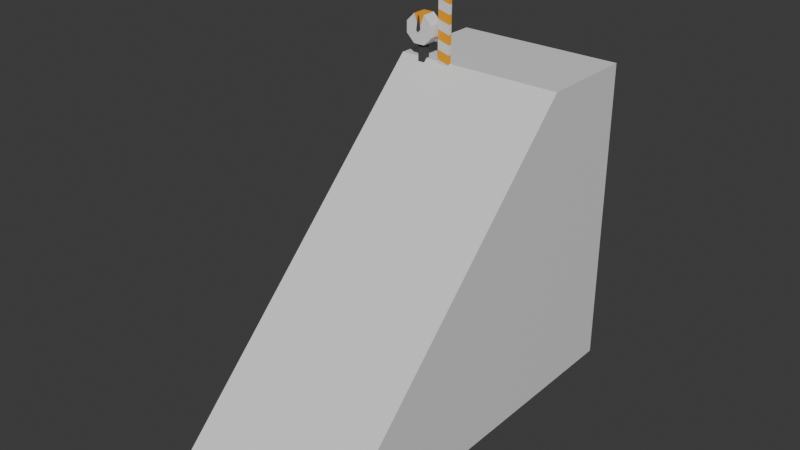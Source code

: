 # Source: rail_other.blend  (saved by Blender 4.1.24; exported with 4.5.12 LTS)
import bpy
from mathutils import Matrix  # noqa: F401  (used for matrix-valued properties, if any)

bpy.ops.wm.read_factory_settings(use_empty=True)
scene = bpy.context.scene
scene.name = 'Scene'

# ---- collections
col_collection = bpy.data.collections.new('Collection'); scene.collection.children.link(col_collection)

# ---- materials (node trees are filled in below, after node groups)
mat_material = bpy.data.materials.new('Material')
mat_material.alpha_threshold = 0.0
mat_material.use_transparent_shadow = False
mat_material.roughness = 0.5
mat_material.line_color = (0.0, 0.0, 0.0, 1.0)
mat_main = bpy.data.materials.new('Main')
mat_main.use_transparent_shadow = False
mat_highlight = bpy.data.materials.new('Highlight')
mat_highlight.use_transparent_shadow = False
mat_dark = bpy.data.materials.new('Dark')
mat_dark.use_transparent_shadow = False

# ---- material node trees
mat_material.use_nodes = True; mat_material.node_tree.nodes.clear()
_N = mat_material.node_tree.nodes; _L = mat_material.node_tree.links
n0 = _N.new('ShaderNodeOutputMaterial'); n0.name = 'Material Output'; n0.location = (300, 300)
n1 = _N.new('ShaderNodeBsdfPrincipled'); n1.name = 'Principled BSDF'; n1.location = (10, 300)
n1.inputs[3].default_value = 1.45
_L.new(n1.outputs[0], n0.inputs[0])
n0.is_active_output = True
mat_main.use_nodes = True; mat_main.node_tree.nodes.clear()
_N = mat_main.node_tree.nodes; _L = mat_main.node_tree.links
n0 = _N.new('ShaderNodeBsdfPrincipled'); n0.name = 'Principled BSDF'; n0.location = (10, 300)
n0.inputs[2].default_value = 1.0
n1 = _N.new('ShaderNodeOutputMaterial'); n1.name = 'Material Output'; n1.location = (300, 300)
_L.new(n0.outputs[0], n1.inputs[0])
n1.is_active_output = True
mat_highlight.use_nodes = True; mat_highlight.node_tree.nodes.clear()
_N = mat_highlight.node_tree.nodes; _L = mat_highlight.node_tree.links
n0 = _N.new('ShaderNodeBsdfPrincipled'); n0.name = 'Principled BSDF'; n0.location = (10, 300)
n0.inputs[0].default_value = (1.0, 0.3957, 0.0, 1.0)
n0.inputs[2].default_value = 1.0
n1 = _N.new('ShaderNodeOutputMaterial'); n1.name = 'Material Output'; n1.location = (300, 300)
_L.new(n0.outputs[0], n1.inputs[0])
n1.is_active_output = True
mat_dark.use_nodes = True; mat_dark.node_tree.nodes.clear()
_N = mat_dark.node_tree.nodes; _L = mat_dark.node_tree.links
n0 = _N.new('ShaderNodeBsdfPrincipled'); n0.name = 'Principled BSDF'; n0.location = (10, 300)
n0.inputs[0].default_value = (0.05991, 0.05991, 0.05991, 1.0)
n0.inputs[2].default_value = 1.0
n1 = _N.new('ShaderNodeOutputMaterial'); n1.name = 'Material Output'; n1.location = (300, 300)
_L.new(n0.outputs[0], n1.inputs[0])
n1.is_active_output = True

# ---- world
world_world = bpy.data.worlds.new('World'); scene.world = world_world
world_world.use_nodes = True; world_world.node_tree.nodes.clear()
_N = world_world.node_tree.nodes; _L = world_world.node_tree.links
n0 = _N.new('ShaderNodeOutputWorld'); n0.name = 'World Output'; n0.location = (300, 300)
n1 = _N.new('ShaderNodeBackground'); n1.name = 'Background'; n1.location = (10, 300)
n1.inputs[0].default_value = (0.05088, 0.05088, 0.05088, 1.0)
_L.new(n1.outputs[0], n0.inputs[0])
n0.is_active_output = True
world_world.color = (0.05088, 0.05088, 0.05088)
world_world.use_sun_shadow = False
world_world.sun_shadow_jitter_overblur = 0.0

# ---- meshes
me_cube = bpy.data.meshes.new('Cube')
me_cube.from_pydata([(12.0, 0.0, 4.0), (12.0, 0.0, -40.0), (12.0, -44.0, -40.0), (-12.0, 0.0, 4.0), (-12.0, 0.0, -40.0), (-12.0, -44.0, -40.0), (12.0, 14.0, -40.0), (-12.0, 14.0, -40.0), (12.0, 14.0, 4.0), (-12.0, 14.0, 4.0)], [], [(1, 0, 2), (0, 3, 5, 2), (4, 5, 3), (4, 1, 2, 5), (4, 3, 9, 7), (7, 9, 8, 6), (0, 1, 6, 8), (3, 0, 8, 9), (1, 4, 7, 6)])
_uv = me_cube.uv_layers.new(name='UVMap')
_uv.uv.foreach_set('vector', [0.375, 0.5, 0.625, 0.5, 0.375, 0.75, 0.625, 0.5, 0.625, 0.25, 0.125, 0.75, 0.375, 0.75, 0.375, 0.25, 0.125, 0.75, 0.625, 0.25, 0.125, 0.5, 0.375, 0.5, 0.375, 0.75, 0.125, 0.75, 0.375, 0.25, 0.625, 0.25, 0.625, 0.25, 0.375, 0.25, 0.375, 0.25, 0.625, 0.25, 0.625, 0.5, 0.375, 0.5, 0.625, 0.5, 0.375, 0.5, 0.375, 0.5, 0.625, 0.5, 0.625, 0.25, 0.625, 0.5, 0.625, 0.5, 0.625, 0.25, 0.375, 0.5, 0.125, 0.5, 0.125, 0.5, 0.375, 0.5])
me_cube.materials.append(mat_material)
me_cube.use_mirror_vertex_groups = False
me_cube.update()
me_clock = bpy.data.meshes.new('Clock')
me_clock.from_pydata([(-0.5, -0.5, 0.0), (-0.5, -0.5, 6.0), (-0.5, 0.5, 0.0), (-0.5, 0.5, 6.0), (0.5, -0.5, 0.0), (0.5, -0.5, 6.0), (0.5, 0.5, 0.0), (0.5, 0.5, 6.0), (-0.8, -1.0, 6.0), (-2.0, -1.0, 7.2), (-2.0, 1.0, 7.2), (-0.8, 1.0, 6.0), (0.8, -1.0, 6.0), (2.0, -1.0, 7.2), (2.0, 1.0, 7.2), (0.8, 1.0, 6.0), (2.0, -1.0, 8.8), (0.8, -1.0, 10.0), (0.8, 1.0, 10.0), (2.0, 1.0, 8.8), (-2.0, -1.0, 8.8), (-0.8, -1.0, 10.0), (-0.8, 1.0, 10.0), (-2.0, 1.0, 8.8), (-5.96e-08, -1.0, 8.0), (5.96e-08, 1.0, 8.0)], [], [(4, 0, 2, 6), (6, 7, 5, 4), (25, 18, 19), (9, 20, 23, 10), (10, 11, 8, 9), (14, 13, 12, 15), (18, 17, 16, 19), (13, 14, 19, 16), (24, 8, 12), (0, 4, 5, 1), (1, 5, 12, 8), (22, 23, 20, 21), (6, 2, 3, 7), (2, 0, 1, 3), (3, 1, 8, 11), (7, 3, 11, 15), (5, 7, 15, 12), (22, 21, 17, 18), (17, 21, 24), (16, 17, 24), (24, 9, 8), (13, 16, 24), (20, 9, 24), (21, 20, 24), (12, 13, 24), (25, 22, 18), (23, 22, 25), (11, 25, 15), (25, 19, 14), (11, 10, 25), (10, 23, 25), (15, 25, 14)])
me_clock.polygons.foreach_set('material_index', [2, 2, 0, 0, 0, 0, 0, 0, 0, 2, 0, 0, 2, 2, 0, 0, 0, 1, 1, 0, 0, 0, 0, 0, 0, 1, 0, 0, 0, 0, 0, 0])
_uv = me_clock.uv_layers.new(name='UVMap')
_uv.uv.foreach_set('vector', [0.375, 0.75, 0.375, 0.75, 0.375, 0.5, 0.375, 0.5, 0.375, 0.5, 0.625, 0.5, 0.625, 0.75, 0.375, 0.75, 0.625, 0.425, 0.625, 0.425, 0.625, 0.5, 0.625, 0.75, 0.625, 0.75, 0.625, 0.5, 0.625, 0.5, 0.625, 0.5, 0.625, 0.425, 0.625, 0.825, 0.625, 0.75, 0.625, 0.5, 0.625, 0.75, 0.625, 0.825, 0.625, 0.425, 0.7, 0.5, 0.7, 0.75, 0.625, 0.75, 0.625, 0.5, 0.625, 0.75, 0.625, 0.5, 0.625, 0.5, 0.625, 0.75, 0.625, 0.825, 0.625, 0.825, 0.625, 0.825, 0.375, 0.75, 0.375, 0.75, 0.625, 0.75, 0.625, 0.75, 0.625, 0.75, 0.625, 0.75, 0.625, 0.825, 0.625, 0.825, 0.7, 0.5, 0.625, 0.5, 0.625, 0.75, 0.7, 0.75, 0.375, 0.5, 0.375, 0.5, 0.625, 0.5, 0.625, 0.5, 0.375, 0.5, 0.375, 0.75, 0.625, 0.75, 0.625, 0.5, 0.625, 0.5, 0.625, 0.75, 0.625, 0.825, 0.625, 0.425, 0.625, 0.5, 0.625, 0.5, 0.625, 0.425, 0.625, 0.425, 0.625, 0.75, 0.625, 0.5, 0.625, 0.425, 0.625, 0.825, 0.7, 0.5, 0.7, 0.75, 0.7, 0.75, 0.7, 0.5, 0.625, 0.825, 0.625, 0.825, 0.625, 0.825, 0.625, 0.75, 0.625, 0.825, 0.625, 0.825, 0.625, 0.825, 0.625, 0.75, 0.625, 0.825, 0.625, 0.75, 0.625, 0.75, 0.625, 0.825, 0.625, 0.75, 0.625, 0.75, 0.625, 0.825, 0.625, 0.825, 0.625, 0.75, 0.625, 0.825, 0.625, 0.825, 0.625, 0.75, 0.625, 0.825, 0.625, 0.425, 0.625, 0.425, 0.625, 0.425, 0.625, 0.5, 0.625, 0.425, 0.625, 0.425, 0.625, 0.425, 0.625, 0.425, 0.625, 0.425, 0.625, 0.425, 0.625, 0.5, 0.625, 0.5, 0.625, 0.425, 0.625, 0.5, 0.625, 0.425, 0.625, 0.5, 0.625, 0.5, 0.625, 0.425, 0.625, 0.425, 0.625, 0.425, 0.625, 0.5])
me_clock.materials.append(mat_main)
me_clock.materials.append(mat_highlight)
me_clock.materials.append(mat_dark)
me_clock.update()
me_needle = bpy.data.meshes.new('Needle')
me_needle.from_pydata([(-0.25, -1.262, 0.0), (-0.25, 1.238, 0.0), (0.25, -1.262, 0.0), (0.0, -1.262, 1.85), (0.25, 1.238, 0.0), (0.0, 1.238, 1.85), (0.0, 1.238, -0.25), (0.0, -1.262, -0.25)], [], [(0, 3, 5, 1), (1, 5, 4, 6), (4, 5, 3, 2), (2, 3, 0, 7), (6, 4, 2, 7), (1, 6, 7, 0)])
_uv = me_needle.uv_layers.new(name='UVMap')
_uv.uv.foreach_set('vector', [0.375, 0.0, 0.625, 0.0, 0.625, 0.25, 0.375, 0.25, 0.375, 0.25, 0.625, 0.5, 0.375, 0.5, 0.375, 0.375, 0.375, 0.5, 0.625, 0.5, 0.625, 0.75, 0.375, 0.75, 0.375, 0.75, 0.625, 1.0, 0.375, 1.0, 0.375, 0.875, 0.25, 0.5, 0.375, 0.5, 0.375, 0.75, 0.25, 0.75, 0.125, 0.5, 0.25, 0.5, 0.25, 0.75, 0.125, 0.75])
me_needle.materials.append(mat_dark)
me_needle.update()
me_barrierbase = bpy.data.meshes.new('BarrierBase')
me_barrierbase.from_pydata([(-1.0, -1.0, -1.0), (-1.0, -1.0, 2.0), (-1.0, 1.0, -1.0), (-1.0, 1.0, 2.0), (2.0, -1.0, -1.0), (2.0, -1.0, 2.0), (2.0, 1.0, -1.0), (2.0, 1.0, 2.0), (-1.0, 0.3333, -1.0), (-1.0, -0.3333, -1.0), (-1.0, -0.3333, 2.0), (-1.0, 0.3333, 2.0), (2.0, -0.3333, -1.0), (2.0, 0.3333, -1.0), (2.0, 0.3333, 2.0), (2.0, -0.3333, 2.0), (0.75, 1.0, -1.0), (0.75, 1.0, 2.0), (0.75, -1.0, -1.0), (0.75, -1.0, 2.0), (-0.25, 0.3333, 2.0), (-0.25, -0.3333, 2.0), (-0.25, 0.3333, -1.0), (-0.25, -0.3333, -1.0), (-1.0, -1.0, 1.25), (-1.0, 1.0, 1.25), (2.0, 1.0, 1.25), (2.0, -1.0, 1.25), (2.0, 0.3333, -0.25), (2.0, -0.3333, -0.25), (-1.0, -0.3333, 1.25), (-1.0, 0.3333, 1.25), (0.75, -1.0, 1.25), (0.75, 1.0, 1.25)], [], [(31, 11, 3, 25), (33, 17, 7, 26), (29, 15, 5, 27), (32, 19, 1, 24), (23, 12, 4, 18), (21, 10, 1, 19), (17, 3, 11, 20), (20, 11, 10, 21), (16, 6, 13, 22), (22, 13, 12, 23), (26, 7, 14, 28), (28, 14, 15, 29), (24, 1, 10, 30), (30, 10, 11, 31), (8, 22, 23, 9), (2, 16, 22, 8), (14, 20, 21, 15), (7, 17, 20, 14), (15, 21, 19, 5), (9, 23, 18, 0), (27, 5, 19, 32), (25, 3, 17, 33), (2, 25, 33, 16), (4, 27, 32, 18), (9, 30, 31, 8), (0, 24, 30, 9), (13, 28, 29, 12), (6, 26, 28, 13), (18, 32, 24, 0), (12, 29, 27, 4), (16, 33, 26, 6), (8, 31, 25, 2)])
me_barrierbase.polygons.foreach_set('material_index', [0, 0, 0, 0, 0, 0, 0, 0, 0, 0, 0, 1, 0, 0, 2, 2, 1, 0, 0, 2, 0, 0, 2, 0, 2, 2, 0, 0, 2, 0, 0, 2])
_uv = me_barrierbase.uv_layers.new(name='UVMap')
_uv.uv.foreach_set('vector', [0.4375, 0.1667, 0.625, 0.1667, 0.625, 0.25, 0.4375, 0.25, 0.4375, 0.3125, 0.625, 0.3125, 0.625, 0.5, 0.4375, 0.5, 0.4375, 0.6667, 0.625, 0.6667, 0.625, 0.75, 0.4375, 0.75, 0.4375, 0.9375, 0.625, 0.9375, 0.625, 1.0, 0.4375, 1.0, 0.1875, 0.6667, 0.375, 0.6667, 0.375, 0.75, 0.1875, 0.75, 0.8125, 0.6667, 0.875, 0.6667, 0.875, 0.75, 0.8125, 0.75, 0.8125, 0.5, 0.875, 0.5, 0.875, 0.5833, 0.8125, 0.5833, 0.8125, 0.5833, 0.875, 0.5833, 0.875, 0.6667, 0.8125, 0.6667, 0.1875, 0.5, 0.375, 0.5, 0.375, 0.5833, 0.1875, 0.5833, 0.1875, 0.5833, 0.375, 0.5833, 0.375, 0.6667, 0.1875, 0.6667, 0.4375, 0.5, 0.625, 0.5, 0.625, 0.5833, 0.4375, 0.5833, 0.4375, 0.5833, 0.625, 0.5833, 0.625, 0.6667, 0.4375, 0.6667, 0.4375, 0.0, 0.625, 0.0, 0.625, 0.08333, 0.4375, 0.08333, 0.4375, 0.08333, 0.625, 0.08333, 0.625, 0.1667, 0.4375, 0.1667, 0.125, 0.5833, 0.1875, 0.5833, 0.1875, 0.6667, 0.125, 0.6667, 0.125, 0.5, 0.1875, 0.5, 0.1875, 0.5833, 0.125, 0.5833, 0.625, 0.5833, 0.8125, 0.5833, 0.8125, 0.6667, 0.625, 0.6667, 0.625, 0.5, 0.8125, 0.5, 0.8125, 0.5833, 0.625, 0.5833, 0.625, 0.6667, 0.8125, 0.6667, 0.8125, 0.75, 0.625, 0.75, 0.125, 0.6667, 0.1875, 0.6667, 0.1875, 0.75, 0.125, 0.75, 0.4375, 0.75, 0.625, 0.75, 0.625, 0.9375, 0.4375, 0.9375, 0.4375, 0.25, 0.625, 0.25, 0.625, 0.3125, 0.4375, 0.3125, 0.375, 0.25, 0.4375, 0.25, 0.4375, 0.3125, 0.375, 0.3125, 0.375, 0.75, 0.4375, 0.75, 0.4375, 0.9375, 0.375, 0.9375, 0.375, 0.08333, 0.4375, 0.08333, 0.4375, 0.1667, 0.375, 0.1667, 0.375, 0.0, 0.4375, 0.0, 0.4375, 0.08333, 0.375, 0.08333, 0.375, 0.5833, 0.4375, 0.5833, 0.4375, 0.6667, 0.375, 0.6667, 0.375, 0.5, 0.4375, 0.5, 0.4375, 0.5833, 0.375, 0.5833, 0.375, 0.9375, 0.4375, 0.9375, 0.4375, 1.0, 0.375, 1.0, 0.375, 0.6667, 0.4375, 0.6667, 0.4375, 0.75, 0.375, 0.75, 0.375, 0.3125, 0.4375, 0.3125, 0.4375, 0.5, 0.375, 0.5, 0.375, 0.1667, 0.4375, 0.1667, 0.4375, 0.25, 0.375, 0.25])
me_barrierbase.materials.append(mat_main)
me_barrierbase.materials.append(mat_dark)
me_barrierbase.materials.append(mat_highlight)
me_barrierbase.update()
me_barrier = bpy.data.meshes.new('Barrier')
me_barrier.from_pydata([(-1.25, -0.25, -1.0), (-1.25, -0.25, 14.0), (-1.25, 0.25, -1.0), (-1.25, 0.25, 14.0), (0.5003, -0.25, -1.0), (0.5003, -0.25, 14.0), (0.5003, 0.25, -1.0), (0.5003, 0.25, 14.0), (-1.25, -0.25, 2.083), (-1.25, -0.25, 3.417), (-1.25, -0.25, 4.75), (-1.25, -0.25, 6.083), (-1.25, -0.25, 7.417), (-1.25, -0.25, 8.75), (-1.25, -0.25, 10.08), (-1.25, -0.25, 11.42), (-1.25, 0.25, 11.42), (-1.25, 0.25, 10.08), (-1.25, 0.25, 8.75), (-1.25, 0.25, 7.417), (-1.25, 0.25, 6.083), (-1.25, 0.25, 4.75), (-1.25, 0.25, 3.417), (-1.25, 0.25, 2.083), (0.5003, 0.25, 10.92), (0.5003, 0.25, 9.583), (0.5003, 0.25, 8.25), (0.5003, 0.25, 6.917), (0.5003, 0.25, 5.583), (0.5003, 0.25, 4.25), (0.5003, 0.25, 2.917), (0.5003, 0.25, 1.583), (0.5003, -0.25, 10.92), (0.5003, -0.25, 9.583), (0.5003, -0.25, 8.25), (0.5003, -0.25, 6.917), (0.5003, -0.25, 5.583), (0.5003, -0.25, 4.25), (0.5003, -0.25, 2.917), (0.5003, -0.25, 1.583)], [], [(2, 6, 4, 0), (7, 3, 1, 5), (32, 5, 1, 15), (24, 7, 5, 32), (16, 3, 7, 24), (15, 1, 3, 16), (0, 8, 23, 2), (8, 9, 22, 23), (9, 10, 21, 22), (10, 11, 20, 21), (11, 12, 19, 20), (12, 13, 18, 19), (13, 14, 17, 18), (14, 15, 16, 17), (2, 23, 31, 6), (23, 22, 30, 31), (22, 21, 29, 30), (21, 20, 28, 29), (20, 19, 27, 28), (19, 18, 26, 27), (18, 17, 25, 26), (17, 16, 24, 25), (6, 31, 39, 4), (31, 30, 38, 39), (30, 29, 37, 38), (29, 28, 36, 37), (28, 27, 35, 36), (27, 26, 34, 35), (26, 25, 33, 34), (25, 24, 32, 33), (4, 39, 8, 0), (39, 38, 9, 8), (38, 37, 10, 9), (37, 36, 11, 10), (36, 35, 12, 11), (35, 34, 13, 12), (34, 33, 14, 13), (33, 32, 15, 14)])
me_barrier.polygons.foreach_set('material_index', [0, 0, 0, 0, 0, 0, 0, 1, 0, 1, 0, 1, 0, 1, 0, 1, 0, 1, 0, 1, 0, 1, 0, 1, 0, 1, 0, 1, 0, 1, 0, 1, 0, 1, 0, 1, 0, 1])
_uv = me_barrier.uv_layers.new(name='UVMap')
_uv.uv.foreach_set('vector', [0.125, 0.5, 0.375, 0.5, 0.375, 0.75, 0.125, 0.75, 0.625, 0.5, 0.875, 0.5, 0.875, 0.75, 0.625, 0.75, 0.5972, 0.75, 0.625, 0.75, 0.625, 1.0, 0.5972, 1.0, 0.5972, 0.5, 0.625, 0.5, 0.625, 0.75, 0.5972, 0.75, 0.5972, 0.25, 0.625, 0.25, 0.625, 0.5, 0.5972, 0.5, 0.5972, 0.0, 0.625, 0.0, 0.625, 0.25, 0.5972, 0.25, 0.375, 0.0, 0.4028, 0.0, 0.4028, 0.25, 0.375, 0.25, 0.4028, 0.0, 0.4306, 0.0, 0.4306, 0.25, 0.4028, 0.25, 0.4306, 0.0, 0.4583, 0.0, 0.4583, 0.25, 0.4306, 0.25, 0.4583, 0.0, 0.4861, 0.0, 0.4861, 0.25, 0.4583, 0.25, 0.4861, 0.0, 0.5139, 0.0, 0.5139, 0.25, 0.4861, 0.25, 0.5139, 0.0, 0.5417, 0.0, 0.5417, 0.25, 0.5139, 0.25, 0.5417, 0.0, 0.5694, 0.0, 0.5694, 0.25, 0.5417, 0.25, 0.5694, 0.0, 0.5972, 0.0, 0.5972, 0.25, 0.5694, 0.25, 0.375, 0.25, 0.4028, 0.25, 0.4028, 0.5, 0.375, 0.5, 0.4028, 0.25, 0.4306, 0.25, 0.4306, 0.5, 0.4028, 0.5, 0.4306, 0.25, 0.4583, 0.25, 0.4583, 0.5, 0.4306, 0.5, 0.4583, 0.25, 0.4861, 0.25, 0.4861, 0.5, 0.4583, 0.5, 0.4861, 0.25, 0.5139, 0.25, 0.5139, 0.5, 0.4861, 0.5, 0.5139, 0.25, 0.5417, 0.25, 0.5417, 0.5, 0.5139, 0.5, 0.5417, 0.25, 0.5694, 0.25, 0.5694, 0.5, 0.5417, 0.5, 0.5694, 0.25, 0.5972, 0.25, 0.5972, 0.5, 0.5694, 0.5, 0.375, 0.5, 0.4028, 0.5, 0.4028, 0.75, 0.375, 0.75, 0.4028, 0.5, 0.4306, 0.5, 0.4306, 0.75, 0.4028, 0.75, 0.4306, 0.5, 0.4583, 0.5, 0.4583, 0.75, 0.4306, 0.75, 0.4583, 0.5, 0.4861, 0.5, 0.4861, 0.75, 0.4583, 0.75, 0.4861, 0.5, 0.5139, 0.5, 0.5139, 0.75, 0.4861, 0.75, 0.5139, 0.5, 0.5417, 0.5, 0.5417, 0.75, 0.5139, 0.75, 0.5417, 0.5, 0.5694, 0.5, 0.5694, 0.75, 0.5417, 0.75, 0.5694, 0.5, 0.5972, 0.5, 0.5972, 0.75, 0.5694, 0.75, 0.375, 0.75, 0.4028, 0.75, 0.4028, 1.0, 0.375, 1.0, 0.4028, 0.75, 0.4306, 0.75, 0.4306, 1.0, 0.4028, 1.0, 0.4306, 0.75, 0.4583, 0.75, 0.4583, 1.0, 0.4306, 1.0, 0.4583, 0.75, 0.4861, 0.75, 0.4861, 1.0, 0.4583, 1.0, 0.4861, 0.75, 0.5139, 0.75, 0.5139, 1.0, 0.4861, 1.0, 0.5139, 0.75, 0.5417, 0.75, 0.5417, 1.0, 0.5139, 1.0, 0.5417, 0.75, 0.5694, 0.75, 0.5694, 1.0, 0.5417, 1.0, 0.5694, 0.75, 0.5972, 0.75, 0.5972, 1.0, 0.5694, 1.0])
me_barrier.materials.append(mat_main)
me_barrier.materials.append(mat_highlight)
me_barrier.update()
me_oppositebase = bpy.data.meshes.new('OppositeBase')
me_oppositebase.from_pydata([(2.0, 1.0, -1.0), (2.0, 1.0, 2.0), (2.0, -1.0, -1.0), (2.0, -1.0, 2.0), (-1.0, 1.0, -1.0), (-1.0, 1.0, 2.0), (-1.0, -1.0, -1.0), (-1.0, -1.0, 2.0), (2.0, -0.3333, -1.0), (2.0, 0.3333, -1.0), (2.0, 0.3333, 2.0), (2.0, -0.3333, 2.0), (-1.0, 0.3333, -1.0), (-1.0, -0.3333, -1.0), (-1.0, -0.3333, 2.0), (-1.0, 0.3333, 2.0), (0.25, -1.0, -1.0), (0.25, -1.0, 2.0), (0.25, 1.0, -1.0), (0.25, 1.0, 2.0), (1.25, -0.3333, 2.0), (1.25, 0.3333, 2.0), (1.25, -0.3333, -1.0), (1.25, 0.3333, -1.0), (2.0, 1.0, 1.25), (2.0, -1.0, 1.25), (-1.0, -1.0, 1.25), (-1.0, 1.0, 1.25), (-1.0, -0.3333, -0.25), (-1.0, 0.3333, -0.25), (2.0, 0.3333, 1.25), (2.0, -0.3333, 1.25), (0.25, 1.0, 1.25), (0.25, -1.0, 1.25)], [], [(31, 11, 3, 25), (33, 17, 7, 26), (29, 15, 5, 27), (32, 19, 1, 24), (23, 12, 4, 18), (21, 10, 1, 19), (17, 3, 11, 20), (20, 11, 10, 21), (16, 6, 13, 22), (22, 13, 12, 23), (26, 7, 14, 28), (28, 14, 15, 29), (24, 1, 10, 30), (30, 10, 11, 31), (8, 22, 23, 9), (2, 16, 22, 8), (14, 20, 21, 15), (7, 17, 20, 14), (15, 21, 19, 5), (9, 23, 18, 0), (27, 5, 19, 32), (25, 3, 17, 33), (2, 25, 33, 16), (4, 27, 32, 18), (9, 30, 31, 8), (0, 24, 30, 9), (13, 28, 29, 12), (6, 26, 28, 13), (18, 32, 24, 0), (12, 29, 27, 4), (16, 33, 26, 6), (8, 31, 25, 2)])
me_oppositebase.polygons.foreach_set('material_index', [0, 0, 0, 0, 0, 0, 0, 0, 0, 0, 0, 1, 0, 0, 2, 2, 1, 0, 0, 2, 0, 0, 2, 0, 2, 2, 0, 0, 2, 0, 0, 2])
_uv = me_oppositebase.uv_layers.new(name='UVMap')
_uv.uv.foreach_set('vector', [0.4375, 0.1667, 0.625, 0.1667, 0.625, 0.25, 0.4375, 0.25, 0.4375, 0.3125, 0.625, 0.3125, 0.625, 0.5, 0.4375, 0.5, 0.4375, 0.6667, 0.625, 0.6667, 0.625, 0.75, 0.4375, 0.75, 0.4375, 0.9375, 0.625, 0.9375, 0.625, 1.0, 0.4375, 1.0, 0.1875, 0.6667, 0.375, 0.6667, 0.375, 0.75, 0.1875, 0.75, 0.8125, 0.6667, 0.875, 0.6667, 0.875, 0.75, 0.8125, 0.75, 0.8125, 0.5, 0.875, 0.5, 0.875, 0.5833, 0.8125, 0.5833, 0.8125, 0.5833, 0.875, 0.5833, 0.875, 0.6667, 0.8125, 0.6667, 0.1875, 0.5, 0.375, 0.5, 0.375, 0.5833, 0.1875, 0.5833, 0.1875, 0.5833, 0.375, 0.5833, 0.375, 0.6667, 0.1875, 0.6667, 0.4375, 0.5, 0.625, 0.5, 0.625, 0.5833, 0.4375, 0.5833, 0.4375, 0.5833, 0.625, 0.5833, 0.625, 0.6667, 0.4375, 0.6667, 0.4375, 0.0, 0.625, 0.0, 0.625, 0.08333, 0.4375, 0.08333, 0.4375, 0.08333, 0.625, 0.08333, 0.625, 0.1667, 0.4375, 0.1667, 0.125, 0.5833, 0.1875, 0.5833, 0.1875, 0.6667, 0.125, 0.6667, 0.125, 0.5, 0.1875, 0.5, 0.1875, 0.5833, 0.125, 0.5833, 0.625, 0.5833, 0.8125, 0.5833, 0.8125, 0.6667, 0.625, 0.6667, 0.625, 0.5, 0.8125, 0.5, 0.8125, 0.5833, 0.625, 0.5833, 0.625, 0.6667, 0.8125, 0.6667, 0.8125, 0.75, 0.625, 0.75, 0.125, 0.6667, 0.1875, 0.6667, 0.1875, 0.75, 0.125, 0.75, 0.4375, 0.75, 0.625, 0.75, 0.625, 0.9375, 0.4375, 0.9375, 0.4375, 0.25, 0.625, 0.25, 0.625, 0.3125, 0.4375, 0.3125, 0.375, 0.25, 0.4375, 0.25, 0.4375, 0.3125, 0.375, 0.3125, 0.375, 0.75, 0.4375, 0.75, 0.4375, 0.9375, 0.375, 0.9375, 0.375, 0.08333, 0.4375, 0.08333, 0.4375, 0.1667, 0.375, 0.1667, 0.375, 0.0, 0.4375, 0.0, 0.4375, 0.08333, 0.375, 0.08333, 0.375, 0.5833, 0.4375, 0.5833, 0.4375, 0.6667, 0.375, 0.6667, 0.375, 0.5, 0.4375, 0.5, 0.4375, 0.5833, 0.375, 0.5833, 0.375, 0.9375, 0.4375, 0.9375, 0.4375, 1.0, 0.375, 1.0, 0.375, 0.6667, 0.4375, 0.6667, 0.4375, 0.75, 0.375, 0.75, 0.375, 0.3125, 0.4375, 0.3125, 0.4375, 0.5, 0.375, 0.5, 0.375, 0.1667, 0.4375, 0.1667, 0.4375, 0.25, 0.375, 0.25])
me_oppositebase.materials.append(mat_main)
me_oppositebase.materials.append(mat_dark)
me_oppositebase.materials.append(mat_highlight)
me_oppositebase.update()

# ---- objects
ob_platform = bpy.data.objects.new('Platform', me_cube)
ob_gate = bpy.data.objects.new('Gate', me_clock)
ob_timer = bpy.data.objects.new('Timer', me_needle)
ob_base = bpy.data.objects.new('Base', me_barrierbase)
ob_barrier = bpy.data.objects.new('Barrier', me_barrier)
ob_oppositebase = bpy.data.objects.new('OppositeBase', me_oppositebase)

# ---- transforms, parenting, visibility, modifiers, constraints
ob_platform.location = (0.0, 0.0, 0.0)
ob_platform.lock_rotations_4d = False
ob_platform.empty_display_type = 'ARROWS'
ob_platform.lineart.crease_threshold = 0.0
ob_gate.location = (-8.5, 0.0, 0.0)
ob_timer.parent = ob_gate
ob_timer.location = (0.0, 0.0, 8.0)
ob_base.parent = ob_gate
ob_base.location = (2.5, 0.0, 1.0)
ob_barrier.parent = ob_base
ob_barrier.matrix_parent_inverse = Matrix(((1.0, -0.0, 0.0, -2.5), (-0.0, 1.0, -0.0, 0.0), (0.0, -0.0, 1.0, -1.0), (-0.0, 0.0, -0.0, 1.0)))
ob_barrier.location = (3.75, 0.0, 2.25)
ob_oppositebase.parent = ob_gate
ob_oppositebase.location = (17.0, 0.0, 1.0)

# ---- collection membership
col_collection.objects.link(ob_platform)
col_collection.objects.link(ob_gate)
col_collection.objects.link(ob_timer)
col_collection.objects.link(ob_base)
col_collection.objects.link(ob_barrier)
col_collection.objects.link(ob_oppositebase)

# ---- scene / render settings (as saved in the file)
scene.frame_start = 1; scene.frame_end = 250; scene.frame_set(1)
scene.render.engine = 'BLENDER_EEVEE_NEXT'
scene.cycles.sampling_pattern = 'TABULATED_SOBOL'
scene.eevee.ray_tracing_options.trace_max_roughness = 0.0
bpy.context.view_layer.update()

# ---- added for rendering (the .blend has no active camera and no usable light): camera, sun
cam_auto = bpy.data.cameras.new('AutoCamera')
cam_auto.lens = 50.0
cam_auto.sensor_width = 36.0
cam_auto.clip_end = 1368.6
ob_auto_camera = bpy.data.objects.new('AutoCamera', cam_auto)
scene.collection.objects.link(ob_auto_camera)
ob_auto_camera.location = (77.9831, -108.58, 50.5115)
ob_auto_camera.rotation_euler = (1.09748, -7.21219e-08, 0.694738)
scene.camera = ob_auto_camera
light_auto_sun = bpy.data.lights.new('AutoSun', 'SUN')
light_auto_sun.energy = 3.0
light_auto_sun.angle = 0.0523599
ob_auto_sun = bpy.data.objects.new('AutoSun', light_auto_sun)
scene.collection.objects.link(ob_auto_sun)
ob_auto_sun.rotation_euler = (0.872665, 0.174533, 0.523599)
bpy.context.view_layer.update()
